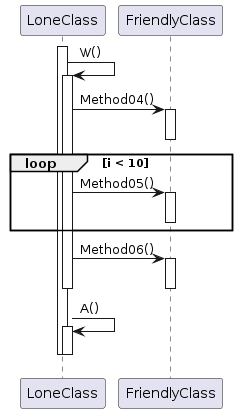

The diagram above was rendered by PlantUML. Its source (embedded in the PNG):
@startuml
activate LoneClass

LoneClass -> LoneClass : W()
activate LoneClass

LoneClass -> FriendlyClass : Method04()
activate FriendlyClass
deactivate FriendlyClass

loop i < 10 
    LoneClass -> FriendlyClass : Method05()
    activate FriendlyClass
    deactivate FriendlyClass
end
 
LoneClass -> FriendlyClass : Method06()
activate FriendlyClass
deactivate FriendlyClass

deactivate LoneClass

LoneClass -> LoneClass : A()
activate LoneClass
deactivate LoneClass

deactivate LoneClass
@enduml